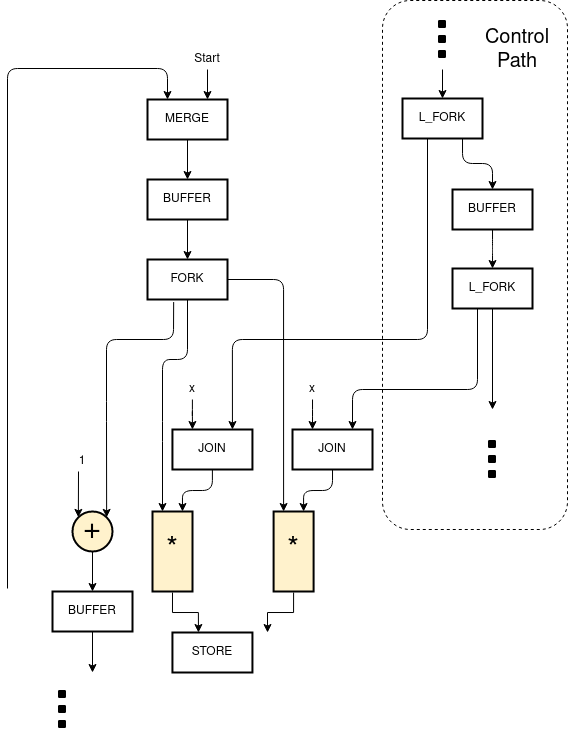

The diagram above was exported from draw.io. Its source (the exported page's mxGraphModel, read from the mxfile embedded in the PNG):
<mxGraphModel dx="2418" dy="1954" grid="1" gridSize="10" guides="1" tooltips="1" connect="1" arrows="1" fold="1" page="1" pageScale="1" pageWidth="850" pageHeight="1100" math="0" shadow="0">
  <root>
    <mxCell id="0" />
    <mxCell id="1" parent="0" />
    <mxCell id="2" value="&lt;div&gt;&lt;font style=&quot;font-size: 30px&quot;&gt;*&lt;/font&gt;&lt;/div&gt;" style="rounded=0;whiteSpace=wrap;html=1;fillColor=#fff2cc;strokeColor=#000000;strokeWidth=2;" vertex="1" parent="1">
      <mxGeometry x="1965" y="1852" width="40" height="80" as="geometry" />
    </mxCell>
    <mxCell id="3" value="&lt;div&gt;&lt;font style=&quot;font-size: 30px&quot;&gt;*&lt;/font&gt;&lt;/div&gt;" style="rounded=0;whiteSpace=wrap;html=1;fillColor=#fff2cc;strokeColor=#000000;strokeWidth=2;" vertex="1" parent="1">
      <mxGeometry x="2086.1" y="1852" width="40" height="80" as="geometry" />
    </mxCell>
    <mxCell id="4" value="" style="endArrow=classic;html=1;entryX=0.25;entryY=0;entryDx=0;entryDy=0;exitX=0.5;exitY=1;exitDx=0;exitDy=0;" edge="1" source="10" target="2" parent="1">
      <mxGeometry width="50" height="50" relative="1" as="geometry">
        <mxPoint x="2005" y="1732.0000000000005" as="sourcePoint" />
        <mxPoint x="1975" y="1832" as="targetPoint" />
        <Array as="points">
          <mxPoint x="2000" y="1700" />
          <mxPoint x="1975" y="1700" />
          <mxPoint x="1975" y="1772" />
        </Array>
      </mxGeometry>
    </mxCell>
    <mxCell id="5" style="edgeStyle=orthogonalEdgeStyle;rounded=1;orthogonalLoop=1;jettySize=auto;html=1;entryX=0.25;entryY=0;entryDx=0;entryDy=0;strokeColor=#000000;" edge="1" source="6" target="40" parent="1">
      <mxGeometry relative="1" as="geometry" />
    </mxCell>
    <mxCell id="6" value="&lt;div&gt;x&lt;br&gt;&lt;/div&gt;" style="text;html=1;strokeColor=none;fillColor=none;align=center;verticalAlign=middle;whiteSpace=wrap;rounded=0;" vertex="1" parent="1">
      <mxGeometry x="2105" y="1720" width="40" height="20" as="geometry" />
    </mxCell>
    <mxCell id="7" style="edgeStyle=orthogonalEdgeStyle;rounded=1;orthogonalLoop=1;jettySize=auto;html=1;entryX=0.25;entryY=0;entryDx=0;entryDy=0;strokeColor=#000000;" edge="1" source="8" target="33" parent="1">
      <mxGeometry relative="1" as="geometry" />
    </mxCell>
    <mxCell id="8" value="&lt;div&gt;x&lt;br&gt;&lt;/div&gt;" style="text;html=1;strokeColor=none;fillColor=none;align=center;verticalAlign=middle;whiteSpace=wrap;rounded=0;" vertex="1" parent="1">
      <mxGeometry x="1984.94" y="1720" width="40" height="20" as="geometry" />
    </mxCell>
    <mxCell id="9" style="edgeStyle=orthogonalEdgeStyle;rounded=1;orthogonalLoop=1;jettySize=auto;html=1;entryX=0.25;entryY=0;entryDx=0;entryDy=0;strokeColor=#000000;" edge="1" source="10" target="3" parent="1">
      <mxGeometry relative="1" as="geometry">
        <Array as="points">
          <mxPoint x="2096" y="1620" />
        </Array>
      </mxGeometry>
    </mxCell>
    <mxCell id="10" value="FORK" style="rounded=0;whiteSpace=wrap;html=1;strokeColor=#000000;strokeWidth=2;" vertex="1" parent="1">
      <mxGeometry x="1960" y="1600" width="80" height="40" as="geometry" />
    </mxCell>
    <mxCell id="11" style="edgeStyle=orthogonalEdgeStyle;rounded=0;orthogonalLoop=1;jettySize=auto;html=1;entryX=0.5;entryY=0;entryDx=0;entryDy=0;fontSize=30;" edge="1" source="12" target="21" parent="1">
      <mxGeometry relative="1" as="geometry" />
    </mxCell>
    <mxCell id="12" value="MERGE" style="rounded=0;whiteSpace=wrap;html=1;strokeColor=#000000;strokeWidth=2;" vertex="1" parent="1">
      <mxGeometry x="1960" y="1440" width="80" height="40" as="geometry" />
    </mxCell>
    <mxCell id="13" style="edgeStyle=orthogonalEdgeStyle;rounded=0;orthogonalLoop=1;jettySize=auto;html=1;fontSize=30;" edge="1" source="14" target="23" parent="1">
      <mxGeometry relative="1" as="geometry" />
    </mxCell>
    <mxCell id="14" value="&lt;div style=&quot;font-size: 30px&quot;&gt;&lt;font style=&quot;font-size: 30px&quot;&gt;+&lt;br&gt;&lt;/font&gt;&lt;/div&gt;" style="ellipse;whiteSpace=wrap;html=1;aspect=fixed;strokeColor=#000000;strokeWidth=2;fillColor=#fff2cc;" vertex="1" parent="1">
      <mxGeometry x="1885" y="1852" width="40" height="40" as="geometry" />
    </mxCell>
    <mxCell id="15" value="" style="endArrow=classic;html=1;entryX=1;entryY=0;entryDx=0;entryDy=0;exitX=0.327;exitY=1.064;exitDx=0;exitDy=0;exitPerimeter=0;" edge="1" source="10" target="14" parent="1">
      <mxGeometry width="50" height="50" relative="1" as="geometry">
        <mxPoint x="1950" y="1660" as="sourcePoint" />
        <mxPoint x="1995" y="1872" as="targetPoint" />
        <Array as="points">
          <mxPoint x="1986" y="1680" />
          <mxPoint x="1919" y="1680" />
          <mxPoint x="1919" y="1752" />
        </Array>
      </mxGeometry>
    </mxCell>
    <mxCell id="16" value="" style="endArrow=classic;html=1;entryX=0;entryY=0;entryDx=0;entryDy=0;" edge="1" target="14" parent="1">
      <mxGeometry width="50" height="50" relative="1" as="geometry">
        <mxPoint x="1891" y="1812" as="sourcePoint" />
        <mxPoint x="1865" y="1777" as="targetPoint" />
      </mxGeometry>
    </mxCell>
    <mxCell id="17" style="edgeStyle=orthogonalEdgeStyle;rounded=0;orthogonalLoop=1;jettySize=auto;html=1;" edge="1" parent="1">
      <mxGeometry relative="1" as="geometry">
        <mxPoint x="2020" y="1410.0000000000005" as="sourcePoint" />
        <mxPoint x="2020" y="1440.0000000000005" as="targetPoint" />
      </mxGeometry>
    </mxCell>
    <mxCell id="18" value="Start" style="text;html=1;strokeColor=none;fillColor=none;align=center;verticalAlign=middle;whiteSpace=wrap;rounded=0;" vertex="1" parent="1">
      <mxGeometry x="2000" y="1390" width="40" height="20" as="geometry" />
    </mxCell>
    <mxCell id="19" value="1" style="text;html=1;strokeColor=none;fillColor=none;align=center;verticalAlign=middle;whiteSpace=wrap;rounded=0;" vertex="1" parent="1">
      <mxGeometry x="1875" y="1792" width="40" height="20" as="geometry" />
    </mxCell>
    <mxCell id="20" value="" style="edgeStyle=orthogonalEdgeStyle;rounded=0;orthogonalLoop=1;jettySize=auto;html=1;fontSize=30;" edge="1" source="21" target="10" parent="1">
      <mxGeometry relative="1" as="geometry" />
    </mxCell>
    <mxCell id="21" value="BUFFER" style="rounded=0;whiteSpace=wrap;html=1;strokeColor=#000000;strokeWidth=2;" vertex="1" parent="1">
      <mxGeometry x="1960" y="1520" width="80" height="40" as="geometry" />
    </mxCell>
    <mxCell id="22" style="edgeStyle=orthogonalEdgeStyle;rounded=0;orthogonalLoop=1;jettySize=auto;html=1;entryX=0.25;entryY=0;entryDx=0;entryDy=0;fontSize=30;" edge="1" source="23" parent="1">
      <mxGeometry relative="1" as="geometry">
        <mxPoint x="1905" y="2013" as="targetPoint" />
      </mxGeometry>
    </mxCell>
    <mxCell id="23" value="BUFFER" style="rounded=0;whiteSpace=wrap;html=1;strokeColor=#000000;strokeWidth=2;" vertex="1" parent="1">
      <mxGeometry x="1865" y="1932" width="80" height="40" as="geometry" />
    </mxCell>
    <mxCell id="24" style="edgeStyle=orthogonalEdgeStyle;rounded=0;orthogonalLoop=1;jettySize=auto;html=1;" edge="1" parent="1">
      <mxGeometry relative="1" as="geometry">
        <mxPoint x="1984.9988235294113" y="1933" as="sourcePoint" />
        <mxPoint x="2010.9400000000005" y="1973" as="targetPoint" />
        <Array as="points">
          <mxPoint x="1984.94" y="1953" />
          <mxPoint x="2010.94" y="1953" />
        </Array>
      </mxGeometry>
    </mxCell>
    <mxCell id="25" style="edgeStyle=orthogonalEdgeStyle;rounded=0;orthogonalLoop=1;jettySize=auto;html=1;entryX=0.675;entryY=0;entryDx=0;entryDy=0;entryPerimeter=0;" edge="1" parent="1">
      <mxGeometry relative="1" as="geometry">
        <mxPoint x="2106.0988235294117" y="1933" as="sourcePoint" />
        <mxPoint x="2080.040000000001" y="1973" as="targetPoint" />
        <Array as="points">
          <mxPoint x="2106.04" y="1953" />
          <mxPoint x="2080.04" y="1953" />
        </Array>
      </mxGeometry>
    </mxCell>
    <mxCell id="26" value="STORE" style="rounded=0;whiteSpace=wrap;html=1;strokeColor=#000000;strokeWidth=2;" vertex="1" parent="1">
      <mxGeometry x="1984.94" y="1973" width="80" height="40" as="geometry" />
    </mxCell>
    <mxCell id="27" value="" style="endArrow=classic;html=1;entryX=0.25;entryY=0;entryDx=0;entryDy=0;" edge="1" target="12" parent="1">
      <mxGeometry width="50" height="50" relative="1" as="geometry">
        <mxPoint x="1820" y="1928.9999999999995" as="sourcePoint" />
        <mxPoint x="1830" y="1844" as="targetPoint" />
        <Array as="points">
          <mxPoint x="1820" y="1409" />
          <mxPoint x="1980" y="1409" />
        </Array>
      </mxGeometry>
    </mxCell>
    <mxCell id="28" value="" style="shape=image;html=1;verticalAlign=top;verticalLabelPosition=bottom;labelBackgroundColor=#ffffff;imageAspect=0;aspect=fixed;image=https://cdn3.iconfinder.com/data/icons/virtual-notebook/128/button_switch_vertical-128.png;fillColor=#FFFFFF;align=left;" vertex="1" parent="1">
      <mxGeometry x="1845" y="2020" width="60" height="60" as="geometry" />
    </mxCell>
    <mxCell id="29" style="edgeStyle=orthogonalEdgeStyle;rounded=1;orthogonalLoop=1;jettySize=auto;html=1;entryX=0.75;entryY=0;entryDx=0;entryDy=0;" edge="1" source="31" target="33" parent="1">
      <mxGeometry relative="1" as="geometry">
        <mxPoint x="2080" y="1720" as="targetPoint" />
        <Array as="points">
          <mxPoint x="2240" y="1680" />
          <mxPoint x="2045" y="1680" />
        </Array>
      </mxGeometry>
    </mxCell>
    <mxCell id="30" style="edgeStyle=orthogonalEdgeStyle;rounded=1;orthogonalLoop=1;jettySize=auto;html=1;strokeColor=#000000;entryX=0.5;entryY=0;entryDx=0;entryDy=0;" edge="1" source="31" target="35" parent="1">
      <mxGeometry relative="1" as="geometry">
        <mxPoint x="2282.5" y="1530.0000000000005" as="targetPoint" />
        <Array as="points">
          <mxPoint x="2275" y="1504" />
          <mxPoint x="2305" y="1504" />
        </Array>
      </mxGeometry>
    </mxCell>
    <mxCell id="31" value="L_FORK" style="rounded=0;whiteSpace=wrap;html=1;strokeColor=#000000;strokeWidth=2;" vertex="1" parent="1">
      <mxGeometry x="2215" y="1439" width="80" height="40" as="geometry" />
    </mxCell>
    <mxCell id="32" style="edgeStyle=orthogonalEdgeStyle;rounded=1;orthogonalLoop=1;jettySize=auto;html=1;entryX=0.75;entryY=0;entryDx=0;entryDy=0;strokeColor=#000000;" edge="1" source="33" target="2" parent="1">
      <mxGeometry relative="1" as="geometry" />
    </mxCell>
    <mxCell id="33" value="JOIN" style="rounded=0;whiteSpace=wrap;html=1;strokeColor=#000000;strokeWidth=2;" vertex="1" parent="1">
      <mxGeometry x="1984.94" y="1770" width="80" height="40" as="geometry" />
    </mxCell>
    <mxCell id="34" style="edgeStyle=orthogonalEdgeStyle;rounded=1;orthogonalLoop=1;jettySize=auto;html=1;strokeColor=#000000;" edge="1" source="35" target="38" parent="1">
      <mxGeometry relative="1" as="geometry" />
    </mxCell>
    <mxCell id="35" value="BUFFER" style="rounded=0;whiteSpace=wrap;html=1;strokeColor=#000000;strokeWidth=2;" vertex="1" parent="1">
      <mxGeometry x="2265" y="1530" width="80" height="40" as="geometry" />
    </mxCell>
    <mxCell id="36" style="edgeStyle=orthogonalEdgeStyle;rounded=1;orthogonalLoop=1;jettySize=auto;html=1;entryX=0.75;entryY=0;entryDx=0;entryDy=0;strokeColor=#000000;" edge="1" source="38" target="40" parent="1">
      <mxGeometry relative="1" as="geometry">
        <Array as="points">
          <mxPoint x="2290" y="1730" />
          <mxPoint x="2165" y="1730" />
        </Array>
      </mxGeometry>
    </mxCell>
    <mxCell id="37" style="edgeStyle=orthogonalEdgeStyle;rounded=1;orthogonalLoop=1;jettySize=auto;html=1;strokeColor=#000000;" edge="1" source="38" parent="1">
      <mxGeometry relative="1" as="geometry">
        <mxPoint x="2305" y="1750.0000000000005" as="targetPoint" />
      </mxGeometry>
    </mxCell>
    <mxCell id="38" value="L_FORK" style="rounded=0;whiteSpace=wrap;html=1;strokeColor=#000000;strokeWidth=2;" vertex="1" parent="1">
      <mxGeometry x="2265" y="1609" width="80" height="40" as="geometry" />
    </mxCell>
    <mxCell id="39" style="edgeStyle=orthogonalEdgeStyle;rounded=1;orthogonalLoop=1;jettySize=auto;html=1;entryX=0.75;entryY=0;entryDx=0;entryDy=0;strokeColor=#000000;" edge="1" source="40" target="3" parent="1">
      <mxGeometry relative="1" as="geometry" />
    </mxCell>
    <mxCell id="40" value="JOIN" style="rounded=0;whiteSpace=wrap;html=1;strokeColor=#000000;strokeWidth=2;" vertex="1" parent="1">
      <mxGeometry x="2105" y="1770" width="80" height="40" as="geometry" />
    </mxCell>
    <mxCell id="41" style="edgeStyle=orthogonalEdgeStyle;rounded=0;orthogonalLoop=1;jettySize=auto;html=1;entryX=0.5;entryY=0;entryDx=0;entryDy=0;" edge="1" target="31" parent="1">
      <mxGeometry relative="1" as="geometry">
        <mxPoint x="2255" y="1410.0000000000005" as="sourcePoint" />
        <mxPoint x="2075" y="1450.0000000000005" as="targetPoint" />
      </mxGeometry>
    </mxCell>
    <mxCell id="42" value="" style="shape=image;html=1;verticalAlign=top;verticalLabelPosition=bottom;labelBackgroundColor=#ffffff;imageAspect=0;aspect=fixed;image=https://cdn3.iconfinder.com/data/icons/virtual-notebook/128/button_switch_vertical-128.png;fillColor=#FFFFFF;align=left;" vertex="1" parent="1">
      <mxGeometry x="2275" y="1770" width="60" height="60" as="geometry" />
    </mxCell>
    <mxCell id="43" value="" style="shape=image;html=1;verticalAlign=top;verticalLabelPosition=bottom;labelBackgroundColor=#ffffff;imageAspect=0;aspect=fixed;image=https://cdn3.iconfinder.com/data/icons/virtual-notebook/128/button_switch_vertical-128.png;fillColor=#FFFFFF;align=left;" vertex="1" parent="1">
      <mxGeometry x="2225" y="1350" width="60" height="60" as="geometry" />
    </mxCell>
    <mxCell id="44" value="" style="rounded=1;whiteSpace=wrap;html=1;fillColor=none;align=left;dashed=1;" vertex="1" parent="1">
      <mxGeometry x="2195" y="1341" width="185" height="529" as="geometry" />
    </mxCell>
    <mxCell id="45" value="Control Path" style="text;html=1;strokeColor=none;fillColor=none;align=center;verticalAlign=middle;whiteSpace=wrap;rounded=0;dashed=1;fontSize=20;" vertex="1" parent="1">
      <mxGeometry x="2310" y="1381" width="40" height="20" as="geometry" />
    </mxCell>
  </root>
</mxGraphModel>